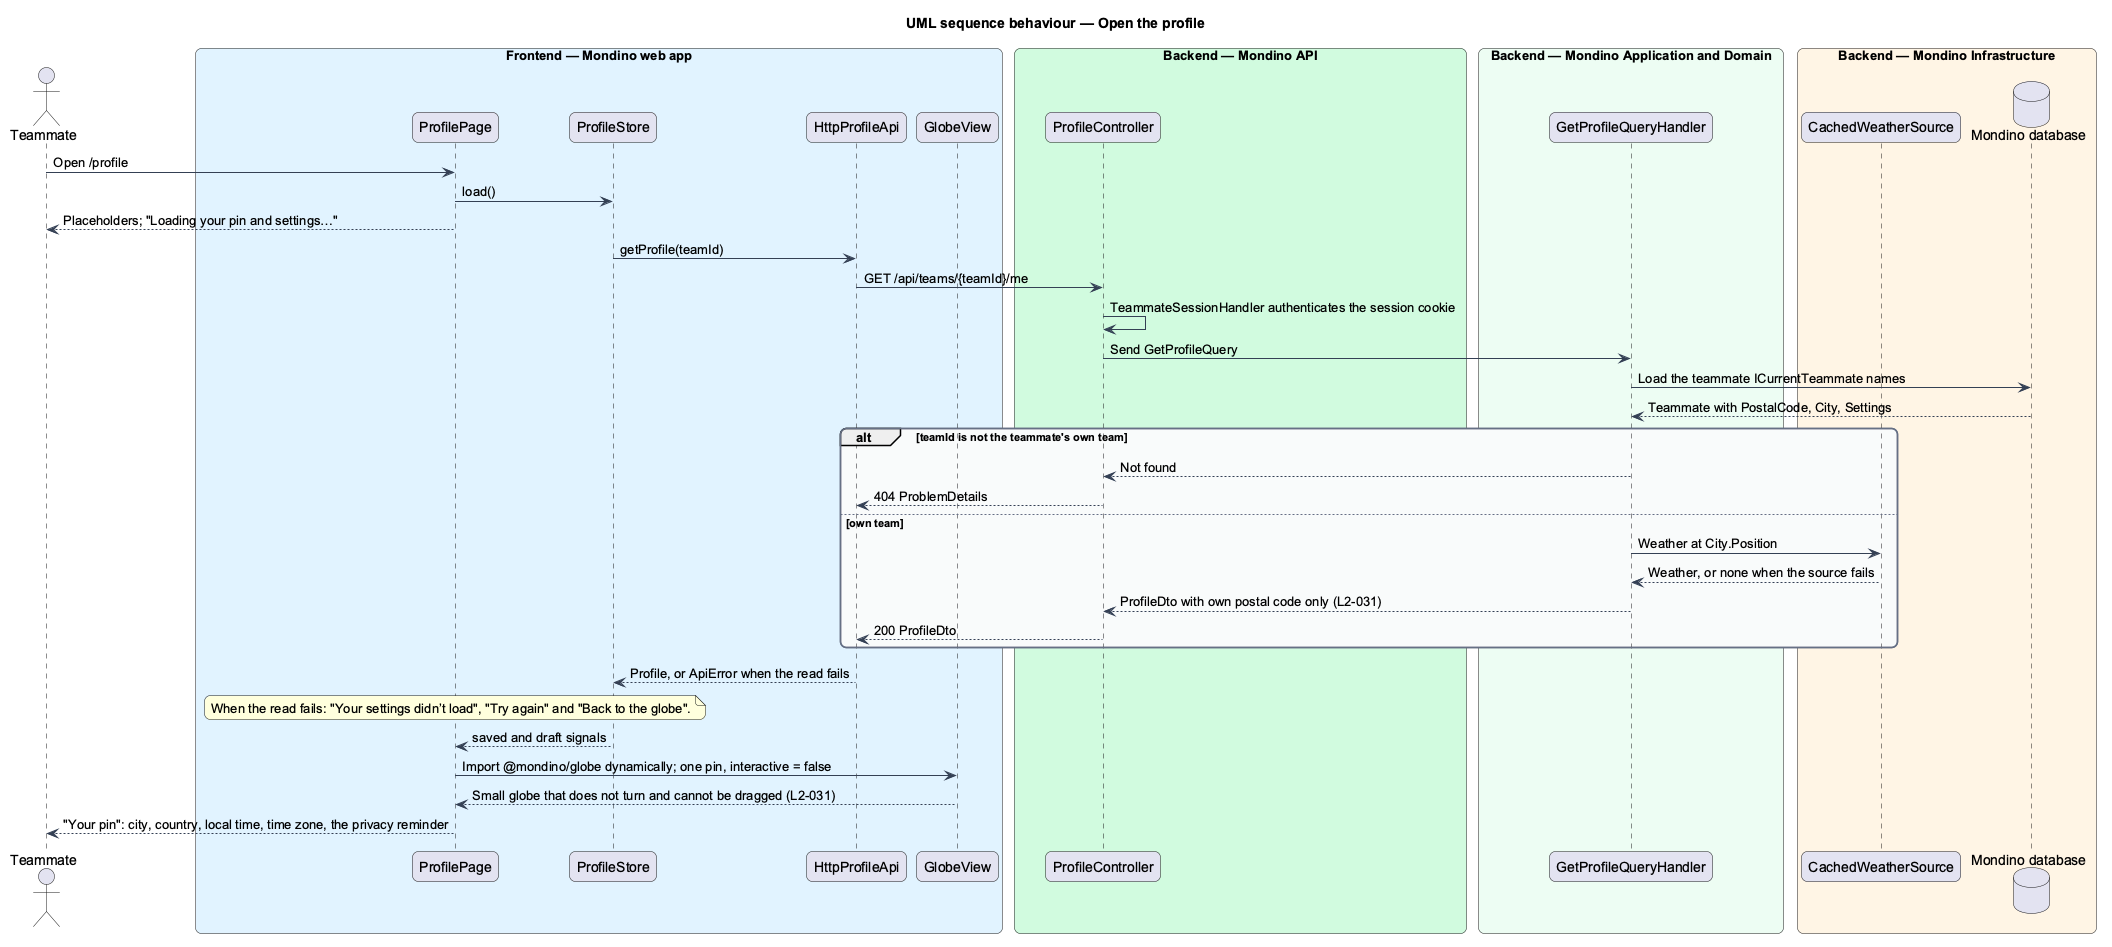

The diagram above was rendered by PlantUML. Its source (embedded in the PNG):
@startuml
title UML sequence behaviour — Open the profile
skinparam backgroundColor #FFFFFF
skinparam shadowing false
skinparam roundcorner 12
skinparam defaultFontName Arial
skinparam ArrowColor #344054
skinparam rectangle {
  BorderColor #344054
  FontColor #101828
}
skinparam package {
  BorderColor #667085
  FontColor #101828
  BackgroundColor #F9FAFB
}
actor "Teammate" as actor
box "Frontend — Mondino web app" #E0F2FE
  participant "ProfilePage" as page
  participant "ProfileStore" as store
  participant "HttpProfileApi" as client
  participant "GlobeView" as globe
end box
box "Backend — Mondino API" #D1FADF
  participant "ProfileController" as controller
end box
box "Backend — Mondino Application and Domain" #ECFDF3
  participant "GetProfileQueryHandler" as handler
end box
box "Backend — Mondino Infrastructure" #FFF4E5
  participant "CachedWeatherSource" as weather
  database "Mondino database" as db
end box
actor -> page : Open /profile
page -> store : load()
page --> actor : Placeholders; "Loading your pin and settings…"
store -> client : getProfile(teamId)
client -> controller : GET /api/teams/{teamId}/me
controller -> controller : TeammateSessionHandler authenticates the session cookie
controller -> handler : Send GetProfileQuery
handler -> db : Load the teammate ICurrentTeammate names
db --> handler : Teammate with PostalCode, City, Settings
alt teamId is not the teammate's own team
  handler --> controller : Not found
  controller --> client : 404 ProblemDetails
else own team
  handler -> weather : Weather at City.Position
  weather --> handler : Weather, or none when the source fails
  handler --> controller : ProfileDto with own postal code only (L2-031)
  controller --> client : 200 ProfileDto
end
client --> store : Profile, or ApiError when the read fails
note over page : When the read fails: "Your settings didn’t load", "Try again" and "Back to the globe".
store --> page : saved and draft signals
page -> globe : Import @mondino/globe dynamically; one pin, interactive = false
globe --> page : Small globe that does not turn and cannot be dragged (L2-031)
page --> actor : "Your pin": city, country, local time, time zone, the privacy reminder
@enduml